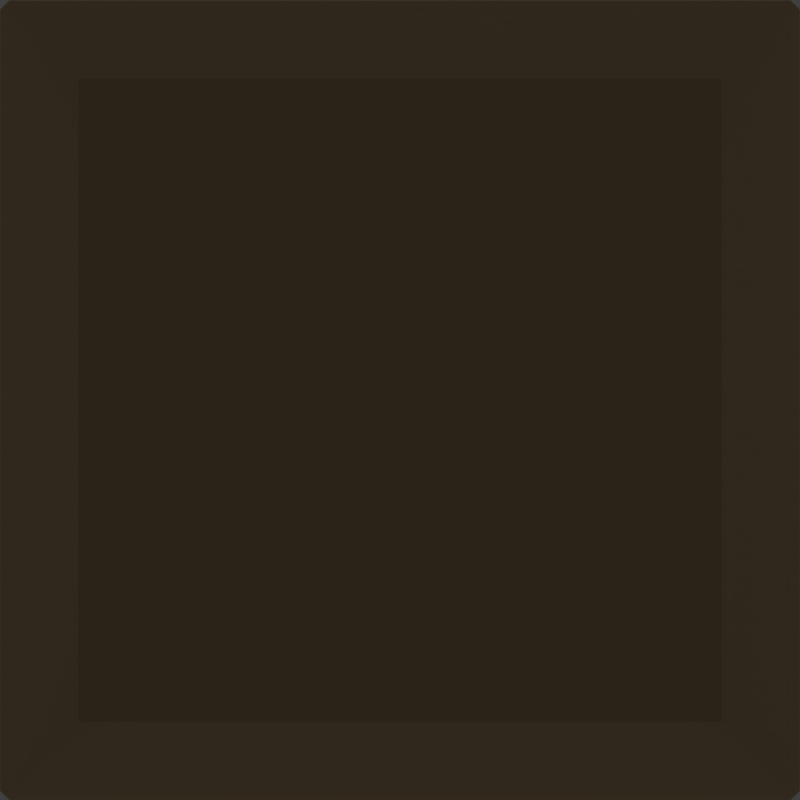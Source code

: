 # Source: Block.blend  (saved by Blender 2.78.0; exported with 4.5.12 LTS)
import bpy
from mathutils import Matrix  # noqa: F401  (used for matrix-valued properties, if any)

bpy.ops.wm.read_factory_settings(use_empty=True)
scene = bpy.context.scene
scene.name = 'Scene'

# ---- collections
col_collection_1 = bpy.data.collections.new('Collection 1'); scene.collection.children.link(col_collection_1)

# ---- materials (node trees are filled in below, after node groups)
mat_redwood = bpy.data.materials.new('redwood')
mat_redwood.alpha_threshold = 0.0
mat_redwood.use_transparent_shadow = False
mat_redwood.diffuse_color = (0.5659, 0.4055, 0.2257, 1.0)
mat_redwood.roughness = 0.5
mat_redwood.specular_intensity = 0.02122
mat_redwood.line_color = (0.0, 0.0, 0.0, 1.0)
mat_redwood_001 = bpy.data.materials.new('redwood.001')
mat_redwood_001.alpha_threshold = 0.0
mat_redwood_001.use_transparent_shadow = False
mat_redwood_001.diffuse_color = (0.4522, 0.3248, 0.1818, 1.0)
mat_redwood_001.roughness = 0.5
mat_redwood_001.specular_intensity = 0.02122
mat_redwood_001.line_color = (0.0, 0.0, 0.0, 1.0)

# ---- material node trees

# ---- world
world_world = bpy.data.worlds.new('World'); scene.world = world_world
world_world.color = (0.05088, 0.05088, 0.05088)
world_world.use_sun_shadow = False
world_world.sun_shadow_jitter_overblur = 0.0
world_world.cycles.sampling_method = 'MANUAL'

# ---- cameras
cam_camera_main = bpy.data.cameras.new('Camera Main')
cam_camera_main.clip_start = 0.01
cam_camera_main.lens = 35.0
cam_camera_main.sensor_width = 32.0
cam_camera_main.sensor_height = 18.0
cam_camera_main.ortho_scale = 7.314
cam_camera_main.dof.focus_distance = 0.0
cam_camera_main.dof.aperture_fstop = 128.0

# ---- lights
light_light_key = bpy.data.lights.new('Light Key', 'SPOT')
light_light_key.transmission_factor = 0.0
light_light_key.energy = 50.0
light_light_key.shadow_buffer_clip_start = 0.5
light_light_key.shadow_soft_size = 0.1
light_light_key.shadow_maximum_resolution = 0.006
light_light_key.use_absolute_resolution = True
light_light_key.spot_size = 0.5236
light_light_top = bpy.data.lights.new('Light Top', 'SPOT')
light_light_top.color = (1.0, 0.9415, 0.5839)
light_light_top.transmission_factor = 0.0
light_light_top.energy = 50.0
light_light_top.shadow_buffer_clip_start = 0.5
light_light_top.shadow_soft_size = 0.1
light_light_top.shadow_maximum_resolution = 0.006
light_light_top.use_absolute_resolution = True
light_light_top.spot_size = 0.5236
light_light_fill_green = bpy.data.lights.new('Light Fill Green', 'SPOT')
light_light_fill_green.color = (0.6584, 1.0, 0.7109)
light_light_fill_green.transmission_factor = 0.0
light_light_fill_green.energy = 50.0
light_light_fill_green.shadow_buffer_clip_start = 0.5
light_light_fill_green.shadow_soft_size = 0.1
light_light_fill_green.shadow_maximum_resolution = 0.006
light_light_fill_green.use_absolute_resolution = True
light_light_fill_green.spot_size = 0.5236
light_light_fill_blue = bpy.data.lights.new('Light Fill Blue', 'SPOT')
light_light_fill_blue.color = (0.5737, 0.7042, 1.0)
light_light_fill_blue.transmission_factor = 0.0
light_light_fill_blue.energy = 50.0
light_light_fill_blue.shadow_buffer_clip_start = 0.5
light_light_fill_blue.shadow_soft_size = 0.1
light_light_fill_blue.shadow_maximum_resolution = 0.006
light_light_fill_blue.use_absolute_resolution = True
light_light_fill_blue.spot_size = 0.5236
light_light_bottom = bpy.data.lights.new('Light Bottom', 'POINT')
light_light_bottom.color = (1.0, 0.748, 0.5901)
light_light_bottom.transmission_factor = 0.0
light_light_bottom.energy = 25.0
light_light_bottom.shadow_buffer_clip_start = 0.5
light_light_bottom.shadow_soft_size = 0.1
light_light_bottom.shadow_maximum_resolution = 0.006
light_light_bottom.use_absolute_resolution = True
light_light_back = bpy.data.lights.new('Light Back', 'SPOT')
light_light_back.color = (1.0, 0.6371, 0.6881)
light_light_back.transmission_factor = 0.0
light_light_back.energy = 50.0
light_light_back.shadow_buffer_clip_start = 0.5
light_light_back.shadow_soft_size = 0.1
light_light_back.shadow_maximum_resolution = 0.006
light_light_back.use_absolute_resolution = True
light_light_back.spot_size = 0.5655

# ---- meshes
me_cube_001 = bpy.data.meshes.new('Cube.001')
me_cube_001.from_pydata([(-0.8114, -0.8114, -0.9579), (-0.8114, -0.9579, -0.8114), (-0.9579, -0.8114, -0.8114), (-0.8114, -0.9579, 0.8114), (-0.8114, -0.8114, 0.9579), (-0.9579, -0.8114, 0.8114), (-0.8114, 0.8114, -0.9579), (-0.9579, 0.8114, -0.8114), (-0.8114, 0.9579, -0.8114), (-0.8114, 0.8114, 0.9579), (-0.8114, 0.9579, 0.8114), (-0.9579, 0.8114, 0.8114), (0.8114, -0.8114, -0.9579), (0.9579, -0.8114, -0.8114), (0.8114, -0.9579, -0.8114), (0.8114, -0.8114, 0.9579), (0.8114, -0.9579, 0.8114), (0.9579, -0.8114, 0.8114), (0.8114, 0.8114, -0.9579), (0.8114, 0.9579, -0.8114), (0.9579, 0.8114, -0.8114), (0.8114, 0.8114, 0.9579), (0.9579, 0.8114, 0.8114), (0.8114, 0.9579, 0.8114), (-0.9769, 0.9769, -1.0), (-0.9769, -0.9769, -1.0), (-1.0, -0.9769, -0.9769), (-1.0, 0.9769, -0.9769), (-0.9769, -1.0, -0.9769), (-0.9769, -1.0, 0.9769), (-1.0, -0.9769, 0.9769), (-0.9769, -0.9769, 1.0), (-0.9769, 0.9769, 1.0), (-1.0, 0.9769, 0.9769), (-0.9769, 1.0, 0.9769), (-0.9769, 1.0, -0.9769), (0.9769, 0.9769, -1.0), (0.9769, 1.0, -0.9769), (0.9769, 0.9769, 1.0), (0.9769, 1.0, 0.9769), (1.0, 0.9769, 0.9769), (1.0, 0.9769, -0.9769), (0.9769, -0.9769, -1.0), (1.0, -0.9769, -0.9769), (0.9769, -0.9769, 1.0), (1.0, -0.9769, 0.9769), (0.9769, -1.0, 0.9769), (0.9769, -1.0, -0.9769)], [], [(14, 16, 3, 1), (20, 22, 17, 13), (21, 9, 4, 15), (2, 5, 11, 7), (8, 10, 23, 19), (25, 28, 26), (29, 31, 30), (24, 27, 35), (32, 34, 33), (42, 43, 47), (44, 46, 45), (36, 37, 41), (38, 40, 39), (24, 25, 26, 27), (28, 29, 30, 26), (31, 32, 33, 30), (34, 35, 27, 33), (36, 24, 35, 37), (32, 38, 39, 34), (40, 41, 37, 39), (42, 36, 41, 43), (38, 44, 45, 40), (46, 47, 43, 45), (25, 42, 47, 28), (44, 31, 29, 46), (6, 18, 12, 0), (6, 0, 25, 24), (2, 7, 27, 26), (1, 3, 29, 28), (5, 2, 26, 30), (4, 9, 32, 31), (11, 5, 30, 33), (10, 8, 35, 34), (7, 11, 33, 27), (18, 6, 24, 36), (8, 19, 37, 35), (9, 21, 38, 32), (23, 10, 34, 39), (22, 20, 41, 40), (19, 23, 39, 37), (12, 18, 36, 42), (20, 13, 43, 41), (21, 15, 44, 38), (17, 22, 40, 45), (16, 14, 47, 46), (13, 17, 45, 43), (0, 12, 42, 25), (14, 1, 28, 47), (15, 4, 31, 44), (3, 16, 46, 29)])
me_cube_001.polygons.foreach_set('material_index', [1, 1, 1, 1, 1, 0, 0, 0, 0, 0, 0, 0, 0, 0, 0, 0, 0, 0, 0, 0, 0, 0, 0, 0, 0, 1, 0, 0, 0, 0, 0, 0, 0, 0, 0, 0, 0, 0, 0, 0, 0, 0, 0, 0, 0, 0, 0, 0, 0, 0])
_uv = me_cube_001.uv_layers.new(name='UVMap')
_uv.uv.foreach_set('vector', [0.3941, 0.7691, 0.6059, 0.7691, 0.6059, 0.9809, 0.3941, 0.9809, 0.3941, 0.5191, 0.6059, 0.5191, 0.6059, 0.7309, 0.3941, 0.7309, 0.6441, 0.5191, 0.8559, 0.5191, 0.8559, 0.7309, 0.6441, 0.7309, 0.3941, 0.01912, 0.6059, 0.01912, 0.6059, 0.2309, 0.3941, 0.2309, 0.3941, 0.2691, 0.6059, 0.2691, 0.6059, 0.4809, 0.3941, 0.4809, 0.1279, 0.7471, 0.1279, 0.75, 0.125, 0.7471, 0.6221, 0.9971, 0.625, 0.9971, 0.6221, 1.0, 0.1279, 0.5029, 0.125, 0.5029, 0.1279, 0.5, 0.8721, 0.5029, 0.8721, 0.5, 0.875, 0.5029, 0.3721, 0.7471, 0.375, 0.7471, 0.3721, 0.75, 0.6279, 0.7471, 0.6279, 0.75, 0.625, 0.7471, 0.3721, 0.5029, 0.3721, 0.5, 0.375, 0.5029, 0.6279, 0.5029, 0.625, 0.5029, 0.6279, 0.5, 0.1279, 0.5029, 0.1279, 0.7471, 0.125, 0.7471, 0.125, 0.5029, 0.3779, 0.9971, 0.6221, 0.9971, 0.6221, 1.0, 0.3779, 1.0, 0.8721, 0.7471, 0.8721, 0.5029, 0.875, 0.5029, 0.875, 0.7471, 0.6221, 0.2529, 0.3779, 0.2529, 0.3779, 0.2471, 0.6221, 0.2471, 0.3721, 0.5029, 0.1279, 0.5029, 0.1279, 0.5, 0.3721, 0.5, 0.8721, 0.5029, 0.6279, 0.5029, 0.6279, 0.5, 0.8721, 0.5, 0.6221, 0.5029, 0.3779, 0.5029, 0.3779, 0.4971, 0.6221, 0.4971, 0.3721, 0.7471, 0.3721, 0.5029, 0.3779, 0.5029, 0.3779, 0.7471, 0.6279, 0.5029, 0.6279, 0.7471, 0.6221, 0.7471, 0.6221, 0.5029, 0.6221, 0.7529, 0.3779, 0.7529, 0.3779, 0.7471, 0.6221, 0.7471, 0.1279, 0.7471, 0.3721, 0.7471, 0.3721, 0.75, 0.1279, 0.75, 0.6279, 0.7471, 0.8721, 0.7471, 0.8721, 0.75, 0.6279, 0.75, 0.1441, 0.5191, 0.3559, 0.5191, 0.3559, 0.7309, 0.1441, 0.7309, 0.1441, 0.5191, 0.1441, 0.7309, 0.1279, 0.7471, 0.1279, 0.5029, 0.3941, 0.01912, 0.3941, 0.2309, 0.3779, 0.2471, 0.3779, 0.002888, 0.3941, 0.9809, 0.6059, 0.9809, 0.6221, 0.9971, 0.3779, 0.9971, 0.6059, 0.01912, 0.3941, 0.01912, 0.3779, 0.002888, 0.6221, 0.002888, 0.8559, 0.7309, 0.8559, 0.5191, 0.8721, 0.5029, 0.8721, 0.7471, 0.6059, 0.2309, 0.6059, 0.01912, 0.6221, 0.002888, 0.6221, 0.2471, 0.6059, 0.2691, 0.3941, 0.2691, 0.3779, 0.2529, 0.6221, 0.2529, 0.3941, 0.2309, 0.6059, 0.2309, 0.6221, 0.2471, 0.3779, 0.2471, 0.3559, 0.5191, 0.1441, 0.5191, 0.1279, 0.5029, 0.3721, 0.5029, 0.3941, 0.2691, 0.3941, 0.4809, 0.3779, 0.4971, 0.3779, 0.2529, 0.8559, 0.5191, 0.6441, 0.5191, 0.6279, 0.5029, 0.8721, 0.5029, 0.6059, 0.4809, 0.6059, 0.2691, 0.6221, 0.2529, 0.6221, 0.4971, 0.6059, 0.5191, 0.3941, 0.5191, 0.3779, 0.5029, 0.6221, 0.5029, 0.3941, 0.4809, 0.6059, 0.4809, 0.6221, 0.4971, 0.3779, 0.4971, 0.3559, 0.7309, 0.3559, 0.5191, 0.3721, 0.5029, 0.3721, 0.7471, 0.3941, 0.5191, 0.3941, 0.7309, 0.3779, 0.7471, 0.3779, 0.5029, 0.6441, 0.5191, 0.6441, 0.7309, 0.6279, 0.7471, 0.6279, 0.5029, 0.6059, 0.7309, 0.6059, 0.5191, 0.6221, 0.5029, 0.6221, 0.7471, 0.6059, 0.7691, 0.3941, 0.7691, 0.3779, 0.7529, 0.6221, 0.7529, 0.3941, 0.7309, 0.6059, 0.7309, 0.6221, 0.7471, 0.3779, 0.7471, 0.1441, 0.7309, 0.3559, 0.7309, 0.3721, 0.7471, 0.1279, 0.7471, 0.3941, 0.7691, 0.3941, 0.9809, 0.3779, 0.9971, 0.3779, 0.7529, 0.6441, 0.7309, 0.8559, 0.7309, 0.8721, 0.7471, 0.6279, 0.7471, 0.6059, 0.9809, 0.6059, 0.7691, 0.6221, 0.7529, 0.6221, 0.9971])
me_cube_001.materials.append(mat_redwood)
me_cube_001.materials.append(mat_redwood_001)
me_cube_001.use_remesh_preserve_volume = False
me_cube_001.use_remesh_preserve_attributes = False
me_cube_001.use_mirror_vertex_groups = False
me_cube_001.update()
me_cube_000 = bpy.data.meshes.new('Cube.000')
me_cube_000.from_pydata([], [], [])
me_cube_000.materials.append(None)
me_cube_000.use_remesh_preserve_volume = False
me_cube_000.use_remesh_preserve_attributes = False
me_cube_000.use_mirror_vertex_groups = False
me_cube_000.update()

# ---- objects
ob_cube = bpy.data.objects.new('Cube', me_cube_001)
ob_stage = bpy.data.objects.new('Stage', None)
ob_lights_and_cameras = bpy.data.objects.new('Lights and Cameras', None)
ob_light_key = bpy.data.objects.new('Light Key', light_light_key)
ob_light_top = bpy.data.objects.new('Light Top', light_light_top)
ob_light_fill_green = bpy.data.objects.new('Light Fill Green', light_light_fill_green)
ob_light_fill_blue = bpy.data.objects.new('Light Fill Blue', light_light_fill_blue)
ob_light_bottom = bpy.data.objects.new('Light Bottom', light_light_bottom)
ob_light_back = bpy.data.objects.new('Light Back', light_light_back)
ob_camera_main = bpy.data.objects.new('Camera Main', cam_camera_main)
ob_mat_redwood = bpy.data.objects.new('mat_redwood', me_cube_000)

# ---- transforms, parenting, visibility, modifiers, constraints
ob_cube.location = (0.0, 0.0, 1.0)
ob_cube.lineart.crease_threshold = 0.0
ob_stage.location = (0.0, 0.0, 0.0)
ob_stage.empty_image_offset = (0.0, 0.0)
ob_stage.lineart.crease_threshold = 0.0
ob_lights_and_cameras.parent = ob_stage
ob_lights_and_cameras.location = (0.0, 0.0, 0.0)
ob_lights_and_cameras.empty_image_offset = (0.0, 0.0)
ob_lights_and_cameras.lineart.crease_threshold = 0.0
ob_light_key.parent = ob_lights_and_cameras
ob_light_key.location = (0.005192, -42.01, 44.51)
ob_light_key.rotation_euler = (5.225e-08, 0.767, -1.571)
ob_light_key.lineart.crease_threshold = 0.0
ob_light_top.parent = ob_lights_and_cameras
ob_light_top.location = (0.0, 0.0, 60.97)
ob_light_top.lineart.crease_threshold = 0.0
ob_light_fill_green.parent = ob_lights_and_cameras
ob_light_fill_green.location = (15.41, -17.7, 25.12)
ob_light_fill_green.rotation_euler = (0.02743, 0.747, -0.7753)
ob_light_fill_green.lineart.crease_threshold = 0.0
ob_light_fill_blue.parent = ob_lights_and_cameras
ob_light_fill_blue.location = (-27.54, -31.1, 35.04)
ob_light_fill_blue.rotation_euler = (-0.02157, 0.8578, -2.296)
ob_light_fill_blue.lineart.crease_threshold = 0.0
ob_light_bottom.parent = ob_lights_and_cameras
ob_light_bottom.location = (0.0, 0.0, -1.0)
ob_light_bottom.rotation_euler = (0.0, -3.142, 2.029e-14)
ob_light_bottom.lineart.crease_threshold = 0.0
ob_light_back.parent = ob_lights_and_cameras
ob_light_back.location = (-3.815e-06, 7.562, 0.1251)
ob_light_back.rotation_euler = (0.004104, 1.777, -4.709)
ob_light_back.lineart.crease_threshold = 0.0
ob_camera_main.parent = ob_lights_and_cameras
ob_camera_main.location = (0.0, -3.165, 1.0)
ob_camera_main.rotation_euler = (1.571, -0.0, 0.0)
ob_camera_main.scale = (1.0, 1.0, 1.0)
ob_camera_main.lock_rotations_4d = False
ob_camera_main.empty_display_type = 'ARROWS'
ob_camera_main.color = (0.0, 0.0, 0.0, 0.0)
ob_camera_main.display_type = 'WIRE'
ob_camera_main.lineart.crease_threshold = 0.0
ob_mat_redwood.location = (0.9795, 3.123, 3.994)
ob_mat_redwood.rotation_euler = (1.637, -0.1235, -0.05674)
ob_mat_redwood.scale = (0.1175, 0.1175, 2.377)
ob_mat_redwood.lock_rotations_4d = False
ob_mat_redwood.empty_display_type = 'ARROWS'
ob_mat_redwood.color = (0.0, 0.0, 0.0, 1.0)
ob_mat_redwood.show_name = True
ob_mat_redwood.show_axis = True
ob_mat_redwood.lineart.crease_threshold = 0.0
ob_mat_redwood.material_slots[0].link = 'OBJECT'; ob_mat_redwood.material_slots[0].material = mat_redwood

# ---- collection membership
col_collection_1.objects.link(ob_cube)
col_collection_1.objects.link(ob_stage)
col_collection_1.objects.link(ob_lights_and_cameras)
col_collection_1.objects.link(ob_light_key)
col_collection_1.objects.link(ob_light_top)
col_collection_1.objects.link(ob_light_fill_green)
col_collection_1.objects.link(ob_light_fill_blue)
col_collection_1.objects.link(ob_light_bottom)
col_collection_1.objects.link(ob_light_back)
col_collection_1.objects.link(ob_camera_main)
col_collection_1.objects.link(ob_mat_redwood)

# ---- scene / render settings (as saved in the file)
scene.camera = ob_camera_main
scene.frame_start = 1; scene.frame_end = 250; scene.frame_set(1)
scene.render.engine = 'BLENDER_EEVEE_NEXT'
scene.render.resolution_x = 1024
scene.render.resolution_y = 1024
scene.render.dither_intensity = 0.0
scene.cycles.use_denoising = False
scene.cycles.samples = 128
scene.cycles.sampling_pattern = 'TABULATED_SOBOL'
scene.cycles.light_sampling_threshold = 0.0
scene.cycles.use_adaptive_sampling = False
scene.cycles.use_light_tree = False
scene.cycles.blur_glossy = 0.0
scene.cycles.sample_clamp_indirect = 0.0
scene.view_settings.view_transform = 'Standard'
bpy.context.view_layer.update()

